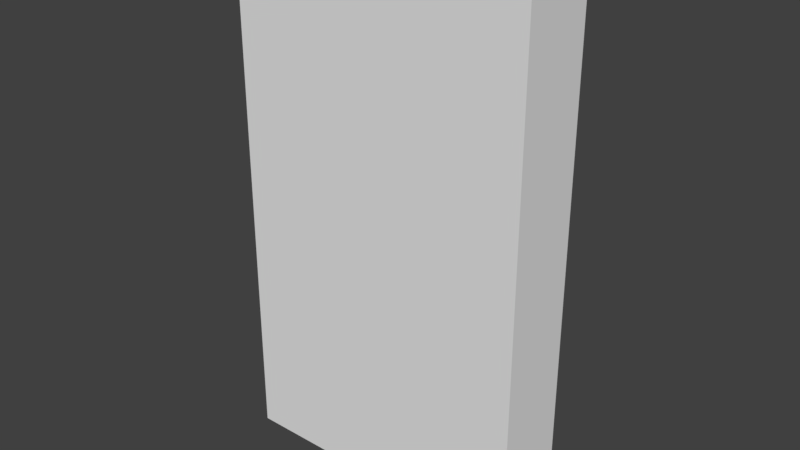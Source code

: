 # Source: io_relay.blend  (saved by Blender 2.78.0; exported with 4.5.12 LTS)
import bpy
from mathutils import Matrix  # noqa: F401  (used for matrix-valued properties, if any)

bpy.ops.wm.read_factory_settings(use_empty=True)
scene = bpy.context.scene
scene.name = 'Scene'

# ---- collections
col_collection_1 = bpy.data.collections.new('Collection 1'); scene.collection.children.link(col_collection_1)

# ---- materials (node trees are filled in below, after node groups)
mat_io_relay_off = bpy.data.materials.new('io_relay_off')
mat_io_relay_off.alpha_threshold = 0.0
mat_io_relay_off.use_transparent_shadow = False
mat_io_relay_off.roughness = 0.5
mat_io_relay_off.line_color = (0.0, 0.0, 0.0, 1.0)

# ---- material node trees

# ---- world
world_world = bpy.data.worlds.new('World'); scene.world = world_world
world_world.color = (0.05088, 0.05088, 0.05088)
world_world.use_sun_shadow = False
world_world.sun_shadow_jitter_overblur = 0.0
world_world.cycles.sampling_method = 'MANUAL'

# ---- meshes
me_cube = bpy.data.meshes.new('Cube')
me_cube.from_pydata([(2.0, 0.0, -3.5), (2.0, -1.0, -3.5), (-2.0, -1.0, -3.5), (-2.0, 3.576e-07, -3.5), (2.0, -4.768e-07, 3.5), (2.0, -1.0, 3.5), (-2.0, -1.0, 3.5), (-2.0, 0.0, 3.5)], [], [(0, 1, 2, 3), (4, 7, 6, 5), (0, 4, 5, 1), (1, 5, 6, 2), (2, 6, 7, 3), (4, 0, 3, 7)])
_uv = me_cube.uv_layers.new(name='UVMap')
_uv.uv.foreach_set('vector', [0.5515, 0.01208, 0.5515, 0.1197, 0.1209, 0.1197, 0.1209, 0.01208, 0.5515, 0.9809, 0.1209, 0.9809, 0.1209, 0.8733, 0.5515, 0.8733, 0.6592, 0.1197, 0.6592, 0.8733, 0.5515, 0.8733, 0.5515, 0.1197, 0.5515, 0.1197, 0.5515, 0.8733, 0.1209, 0.8733, 0.1209, 0.1197, 0.1209, 0.1197, 0.1209, 0.8733, 0.01329, 0.8733, 0.01329, 0.1197, 0.7227, 0.6645, 0.7227, 0.2878, 0.938, 0.2878, 0.938, 0.6645])
me_cube.materials.append(mat_io_relay_off)
me_cube.use_remesh_preserve_volume = False
me_cube.use_remesh_preserve_attributes = False
me_cube.use_mirror_vertex_groups = False
me_cube.update()

# ---- objects
ob_io_relay = bpy.data.objects.new('io_relay', me_cube)

# ---- transforms, parenting, visibility, modifiers, constraints
ob_io_relay.location = (0.0, 0.0, 0.0)
ob_io_relay.lock_rotations_4d = False
ob_io_relay.empty_display_type = 'ARROWS'
ob_io_relay.lineart.crease_threshold = 0.0

# ---- collection membership
col_collection_1.objects.link(ob_io_relay)

# ---- scene / render settings (as saved in the file)
scene.frame_start = 1; scene.frame_end = 1000; scene.frame_set(1)
scene.render.engine = 'BLENDER_EEVEE_NEXT'
scene.render.image_settings.color_mode = 'RGB'
scene.render.dither_intensity = 0.0
scene.cycles.use_denoising = False
scene.cycles.samples = 128
scene.cycles.sampling_pattern = 'TABULATED_SOBOL'
scene.cycles.light_sampling_threshold = 0.0
scene.cycles.use_adaptive_sampling = False
scene.cycles.use_light_tree = False
scene.cycles.blur_glossy = 0.0
scene.cycles.sample_clamp_indirect = 0.0
scene.view_settings.view_transform = 'Standard'
bpy.context.view_layer.update()

# ---- added for rendering (the .blend has no active camera and no usable light): camera, sun
cam_auto = bpy.data.cameras.new('AutoCamera')
cam_auto.lens = 50.0
cam_auto.sensor_width = 36.0
cam_auto.clip_end = 1000.0
ob_auto_camera = bpy.data.objects.new('AutoCamera', cam_auto)
scene.collection.objects.link(ob_auto_camera)
ob_auto_camera.location = (7.51656, -9.51987, 6.01325)
ob_auto_camera.rotation_euler = (1.09748, -7.21219e-08, 0.694738)
scene.camera = ob_auto_camera
light_auto_sun = bpy.data.lights.new('AutoSun', 'SUN')
light_auto_sun.energy = 3.0
light_auto_sun.angle = 0.0523599
ob_auto_sun = bpy.data.objects.new('AutoSun', light_auto_sun)
scene.collection.objects.link(ob_auto_sun)
ob_auto_sun.rotation_euler = (0.872665, 0.174533, 0.523599)
bpy.context.view_layer.update()

